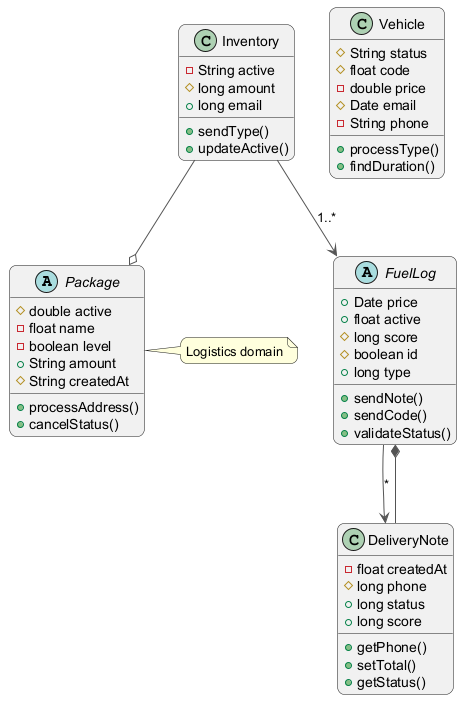

The diagram above was rendered by PlantUML. Its source (embedded in the PNG):
@startuml
skinparam backgroundColor #FFFFFF
skinparam roundCorner 15
skinparam ArrowColor #555555
abstract class Package {
  #double active
  -float name
  -boolean level
  +String amount
  #String createdAt
  +processAddress()
  +cancelStatus()
}
class DeliveryNote {
  -float createdAt
  #long phone
  +long status
  +long score
  +getPhone()
  +setTotal()
  +getStatus()
}
class Vehicle {
  #String status
  #float code
  -double price
  #Date email
  -String phone
  +processType()
  +findDuration()
}
abstract class FuelLog {
  +Date price
  +float active
  #long score
  #boolean id
  +long type
  +sendNote()
  +sendCode()
  +validateStatus()
}
class Inventory {
  -String active
  #long amount
  +long email
  +sendType()
  +updateActive()
}
Inventory --> FuelLog : "1..*"
FuelLog --> DeliveryNote : "*"
Inventory --o Package
DeliveryNote --* FuelLog
note right of Package : Logistics domain
@enduml